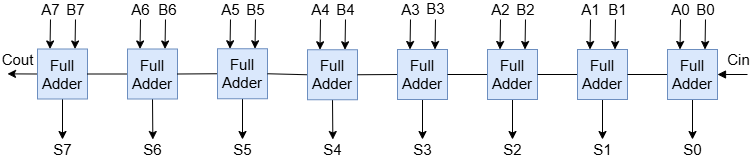

The diagram above was exported from draw.io. Its source (the exported page's mxGraphModel, read from the mxfile embedded in the PNG):
<mxGraphModel dx="1345" dy="577" grid="1" gridSize="10" guides="1" tooltips="1" connect="1" arrows="0" fold="1" page="1" pageScale="1" pageWidth="827" pageHeight="1169" math="0" shadow="0">
  <root>
    <mxCell id="0" />
    <mxCell id="1" parent="0" />
    <mxCell id="pYvZ6EQq_U6aykrmB1s--128" value="A7" style="edgeStyle=none;rounded=0;orthogonalLoop=1;jettySize=auto;html=1;exitX=0.25;exitY=0;exitDx=0;exitDy=0;endArrow=none;startFill=1;startArrow=classic;fontSize=15;" edge="1" parent="1" source="pYvZ6EQq_U6aykrmB1s--24">
      <mxGeometry x="1" y="10" relative="1" as="geometry">
        <mxPoint x="363" y="350" as="targetPoint" />
        <mxPoint x="10" y="-10" as="offset" />
      </mxGeometry>
    </mxCell>
    <mxCell id="pYvZ6EQq_U6aykrmB1s--129" value="B7" style="edgeStyle=none;rounded=0;orthogonalLoop=1;jettySize=auto;html=1;exitX=0.75;exitY=0;exitDx=0;exitDy=0;endArrow=none;startFill=1;startArrow=classic;fontSize=15;" edge="1" parent="1" source="pYvZ6EQq_U6aykrmB1s--24">
      <mxGeometry x="1" y="10" relative="1" as="geometry">
        <mxPoint x="388" y="350" as="targetPoint" />
        <mxPoint x="10" y="-10" as="offset" />
      </mxGeometry>
    </mxCell>
    <mxCell id="pYvZ6EQq_U6aykrmB1s--144" value="S7" style="edgeStyle=none;rounded=0;orthogonalLoop=1;jettySize=auto;html=1;exitX=0.5;exitY=1;exitDx=0;exitDy=0;fontSize=15;" edge="1" parent="1" source="pYvZ6EQq_U6aykrmB1s--24">
      <mxGeometry x="1" y="10" relative="1" as="geometry">
        <mxPoint x="375" y="470" as="targetPoint" />
        <mxPoint x="-10" y="10" as="offset" />
      </mxGeometry>
    </mxCell>
    <mxCell id="pYvZ6EQq_U6aykrmB1s--145" value="&lt;font style=&quot;font-size: 15px;&quot;&gt;Cout&lt;/font&gt;" style="edgeStyle=none;rounded=0;orthogonalLoop=1;jettySize=auto;html=1;exitX=0;exitY=0.5;exitDx=0;exitDy=0;" edge="1" parent="1" source="pYvZ6EQq_U6aykrmB1s--24">
      <mxGeometry x="0.3372" y="-14" relative="1" as="geometry">
        <mxPoint x="320" y="404.3793103448277" as="targetPoint" />
        <mxPoint as="offset" />
      </mxGeometry>
    </mxCell>
    <mxCell id="pYvZ6EQq_U6aykrmB1s--24" value="Full&lt;div&gt;Adder&lt;/div&gt;" style="whiteSpace=wrap;html=1;aspect=fixed;fontSize=15;fillColor=#dae8fc;strokeColor=#6c8ebf;" vertex="1" parent="1">
      <mxGeometry x="350" y="379.5" width="50" height="50" as="geometry" />
    </mxCell>
    <mxCell id="pYvZ6EQq_U6aykrmB1s--126" value="A6" style="edgeStyle=none;rounded=0;orthogonalLoop=1;jettySize=auto;html=1;exitX=0.25;exitY=0;exitDx=0;exitDy=0;endArrow=none;startFill=1;startArrow=classic;fontSize=15;" edge="1" parent="1" source="pYvZ6EQq_U6aykrmB1s--51">
      <mxGeometry x="1" y="10" relative="1" as="geometry">
        <mxPoint x="453" y="350" as="targetPoint" />
        <mxPoint x="10" y="-10" as="offset" />
      </mxGeometry>
    </mxCell>
    <mxCell id="pYvZ6EQq_U6aykrmB1s--127" value="B6" style="edgeStyle=none;rounded=0;orthogonalLoop=1;jettySize=auto;html=1;exitX=0.75;exitY=0;exitDx=0;exitDy=0;endArrow=none;startFill=1;startArrow=classic;fontSize=15;" edge="1" parent="1" source="pYvZ6EQq_U6aykrmB1s--51">
      <mxGeometry x="1" y="-10" relative="1" as="geometry">
        <mxPoint x="478" y="350" as="targetPoint" />
        <mxPoint x="-8" y="-10" as="offset" />
      </mxGeometry>
    </mxCell>
    <mxCell id="pYvZ6EQq_U6aykrmB1s--139" style="edgeStyle=none;rounded=0;orthogonalLoop=1;jettySize=auto;html=1;exitX=0;exitY=0.5;exitDx=0;exitDy=0;entryX=1;entryY=0.5;entryDx=0;entryDy=0;endArrow=none;startFill=0;" edge="1" parent="1" source="pYvZ6EQq_U6aykrmB1s--51" target="pYvZ6EQq_U6aykrmB1s--24">
      <mxGeometry relative="1" as="geometry" />
    </mxCell>
    <mxCell id="pYvZ6EQq_U6aykrmB1s--143" value="S6" style="edgeStyle=none;rounded=0;orthogonalLoop=1;jettySize=auto;html=1;exitX=0.5;exitY=1;exitDx=0;exitDy=0;fontSize=15;" edge="1" parent="1" source="pYvZ6EQq_U6aykrmB1s--51">
      <mxGeometry x="1" y="-10" relative="1" as="geometry">
        <mxPoint x="465.344827586207" y="470" as="targetPoint" />
        <mxPoint x="10" y="10" as="offset" />
      </mxGeometry>
    </mxCell>
    <mxCell id="pYvZ6EQq_U6aykrmB1s--51" value="Full&lt;div&gt;Adder&lt;/div&gt;" style="whiteSpace=wrap;html=1;aspect=fixed;fontSize=15;fillColor=#dae8fc;strokeColor=#6c8ebf;" vertex="1" parent="1">
      <mxGeometry x="440" y="379.5" width="50" height="50" as="geometry" />
    </mxCell>
    <mxCell id="pYvZ6EQq_U6aykrmB1s--124" value="A5" style="edgeStyle=none;rounded=0;orthogonalLoop=1;jettySize=auto;html=1;exitX=0.25;exitY=0;exitDx=0;exitDy=0;endArrow=none;startFill=1;startArrow=classic;fontSize=15;" edge="1" parent="1" source="pYvZ6EQq_U6aykrmB1s--56">
      <mxGeometry x="1" y="10" relative="1" as="geometry">
        <mxPoint x="543" y="350" as="targetPoint" />
        <mxPoint x="10" y="-10" as="offset" />
      </mxGeometry>
    </mxCell>
    <mxCell id="pYvZ6EQq_U6aykrmB1s--125" value="B5" style="edgeStyle=none;rounded=0;orthogonalLoop=1;jettySize=auto;html=1;exitX=0.75;exitY=0;exitDx=0;exitDy=0;endArrow=none;startFill=1;startArrow=classic;fontSize=15;" edge="1" parent="1" source="pYvZ6EQq_U6aykrmB1s--56">
      <mxGeometry x="1" y="10" relative="1" as="geometry">
        <mxPoint x="568" y="350" as="targetPoint" />
        <mxPoint x="10" y="-10" as="offset" />
      </mxGeometry>
    </mxCell>
    <mxCell id="pYvZ6EQq_U6aykrmB1s--138" style="edgeStyle=none;rounded=0;orthogonalLoop=1;jettySize=auto;html=1;exitX=0;exitY=0.5;exitDx=0;exitDy=0;entryX=1;entryY=0.5;entryDx=0;entryDy=0;endArrow=none;startFill=0;" edge="1" parent="1" source="pYvZ6EQq_U6aykrmB1s--56" target="pYvZ6EQq_U6aykrmB1s--51">
      <mxGeometry relative="1" as="geometry" />
    </mxCell>
    <mxCell id="pYvZ6EQq_U6aykrmB1s--142" value="S5" style="edgeStyle=none;rounded=0;orthogonalLoop=1;jettySize=auto;html=1;exitX=0.5;exitY=1;exitDx=0;exitDy=0;fontSize=15;" edge="1" parent="1" source="pYvZ6EQq_U6aykrmB1s--56">
      <mxGeometry x="1" y="10" relative="1" as="geometry">
        <mxPoint x="555" y="470" as="targetPoint" />
        <mxPoint x="-10" y="10" as="offset" />
      </mxGeometry>
    </mxCell>
    <mxCell id="pYvZ6EQq_U6aykrmB1s--56" value="Full&lt;div&gt;Adder&lt;/div&gt;" style="whiteSpace=wrap;html=1;aspect=fixed;fontSize=15;fillColor=#dae8fc;strokeColor=#6c8ebf;" vertex="1" parent="1">
      <mxGeometry x="530" y="379.25" width="50" height="50" as="geometry" />
    </mxCell>
    <mxCell id="pYvZ6EQq_U6aykrmB1s--120" value="B4" style="edgeStyle=none;rounded=0;orthogonalLoop=1;jettySize=auto;html=1;exitX=0.75;exitY=0;exitDx=0;exitDy=0;endArrow=none;startFill=1;startArrow=classic;fontSize=15;" edge="1" parent="1" source="pYvZ6EQq_U6aykrmB1s--61">
      <mxGeometry x="1" y="10" relative="1" as="geometry">
        <mxPoint x="658" y="350" as="targetPoint" />
        <mxPoint x="10" y="-10" as="offset" />
      </mxGeometry>
    </mxCell>
    <mxCell id="pYvZ6EQq_U6aykrmB1s--121" value="A4" style="edgeStyle=none;rounded=0;orthogonalLoop=1;jettySize=auto;html=1;exitX=0.25;exitY=0;exitDx=0;exitDy=0;endArrow=none;startFill=1;startArrow=classic;fontSize=15;" edge="1" parent="1" source="pYvZ6EQq_U6aykrmB1s--61">
      <mxGeometry x="1" y="10" relative="1" as="geometry">
        <mxPoint x="633" y="350" as="targetPoint" />
        <mxPoint x="10" y="-10" as="offset" />
      </mxGeometry>
    </mxCell>
    <mxCell id="pYvZ6EQq_U6aykrmB1s--137" style="edgeStyle=none;rounded=0;orthogonalLoop=1;jettySize=auto;html=1;exitX=0;exitY=0.5;exitDx=0;exitDy=0;entryX=1;entryY=0.5;entryDx=0;entryDy=0;endArrow=none;startFill=0;" edge="1" parent="1" source="pYvZ6EQq_U6aykrmB1s--61" target="pYvZ6EQq_U6aykrmB1s--56">
      <mxGeometry relative="1" as="geometry" />
    </mxCell>
    <mxCell id="pYvZ6EQq_U6aykrmB1s--141" value="S4" style="edgeStyle=none;rounded=0;orthogonalLoop=1;jettySize=auto;html=1;exitX=0.5;exitY=1;exitDx=0;exitDy=0;fontSize=15;" edge="1" parent="1" source="pYvZ6EQq_U6aykrmB1s--61">
      <mxGeometry x="1" y="-10" relative="1" as="geometry">
        <mxPoint x="645.344827586207" y="470" as="targetPoint" />
        <mxPoint x="10" y="10" as="offset" />
      </mxGeometry>
    </mxCell>
    <mxCell id="pYvZ6EQq_U6aykrmB1s--61" value="Full&lt;div&gt;Adder&lt;/div&gt;" style="whiteSpace=wrap;html=1;aspect=fixed;fontSize=15;fillColor=#dae8fc;strokeColor=#6c8ebf;" vertex="1" parent="1">
      <mxGeometry x="620" y="380.25" width="50" height="50" as="geometry" />
    </mxCell>
    <mxCell id="pYvZ6EQq_U6aykrmB1s--96" value="S3" style="edgeStyle=none;rounded=0;orthogonalLoop=1;jettySize=auto;html=1;exitX=0.5;exitY=1;exitDx=0;exitDy=0;fontSize=15;" edge="1" parent="1" source="pYvZ6EQq_U6aykrmB1s--72">
      <mxGeometry x="1" y="10" relative="1" as="geometry">
        <mxPoint x="735" y="470" as="targetPoint" />
        <mxPoint x="-10" y="10" as="offset" />
      </mxGeometry>
    </mxCell>
    <mxCell id="pYvZ6EQq_U6aykrmB1s--118" value="A3" style="edgeStyle=none;rounded=0;orthogonalLoop=1;jettySize=auto;html=1;exitX=0.25;exitY=0;exitDx=0;exitDy=0;endArrow=none;startFill=1;startArrow=classic;fontSize=15;" edge="1" parent="1" source="pYvZ6EQq_U6aykrmB1s--72">
      <mxGeometry x="1" y="10" relative="1" as="geometry">
        <mxPoint x="723" y="350" as="targetPoint" />
        <mxPoint x="10" y="-9" as="offset" />
      </mxGeometry>
    </mxCell>
    <mxCell id="pYvZ6EQq_U6aykrmB1s--119" value="B3" style="edgeStyle=none;rounded=0;orthogonalLoop=1;jettySize=auto;html=1;exitX=0.75;exitY=0;exitDx=0;exitDy=0;endArrow=none;startFill=1;startArrow=classic;fontSize=15;" edge="1" parent="1" source="pYvZ6EQq_U6aykrmB1s--72">
      <mxGeometry x="1" y="10" relative="1" as="geometry">
        <mxPoint x="748" y="350" as="targetPoint" />
        <mxPoint x="10" y="-10" as="offset" />
      </mxGeometry>
    </mxCell>
    <mxCell id="pYvZ6EQq_U6aykrmB1s--136" style="edgeStyle=none;rounded=0;orthogonalLoop=1;jettySize=auto;html=1;exitX=0;exitY=0.5;exitDx=0;exitDy=0;entryX=1;entryY=0.5;entryDx=0;entryDy=0;endArrow=none;startFill=0;" edge="1" parent="1" source="pYvZ6EQq_U6aykrmB1s--72" target="pYvZ6EQq_U6aykrmB1s--61">
      <mxGeometry relative="1" as="geometry" />
    </mxCell>
    <mxCell id="pYvZ6EQq_U6aykrmB1s--72" value="Full&lt;div&gt;Adder&lt;/div&gt;" style="whiteSpace=wrap;html=1;aspect=fixed;fontSize=15;fillColor=#dae8fc;strokeColor=#6c8ebf;" vertex="1" parent="1">
      <mxGeometry x="710" y="380" width="50" height="50" as="geometry" />
    </mxCell>
    <mxCell id="pYvZ6EQq_U6aykrmB1s--87" style="edgeStyle=none;rounded=0;orthogonalLoop=1;jettySize=auto;html=1;exitX=0;exitY=0.5;exitDx=0;exitDy=0;entryX=1;entryY=0.5;entryDx=0;entryDy=0;endArrow=none;startFill=0;fontSize=15;" edge="1" parent="1" source="pYvZ6EQq_U6aykrmB1s--73" target="pYvZ6EQq_U6aykrmB1s--72">
      <mxGeometry relative="1" as="geometry" />
    </mxCell>
    <mxCell id="pYvZ6EQq_U6aykrmB1s--97" value="S2" style="edgeStyle=none;rounded=0;orthogonalLoop=1;jettySize=auto;html=1;exitX=0.5;exitY=1;exitDx=0;exitDy=0;fontSize=15;" edge="1" parent="1" source="pYvZ6EQq_U6aykrmB1s--73">
      <mxGeometry x="1" y="10" relative="1" as="geometry">
        <mxPoint x="825" y="470" as="targetPoint" />
        <mxPoint x="-10" y="10" as="offset" />
      </mxGeometry>
    </mxCell>
    <mxCell id="pYvZ6EQq_U6aykrmB1s--116" value="A2" style="edgeStyle=none;rounded=0;orthogonalLoop=1;jettySize=auto;html=1;exitX=0.25;exitY=0;exitDx=0;exitDy=0;endArrow=none;startFill=1;startArrow=classic;fontSize=15;" edge="1" parent="1" source="pYvZ6EQq_U6aykrmB1s--73">
      <mxGeometry x="1" y="10" relative="1" as="geometry">
        <mxPoint x="813" y="350" as="targetPoint" />
        <mxPoint x="10" y="-9" as="offset" />
      </mxGeometry>
    </mxCell>
    <mxCell id="pYvZ6EQq_U6aykrmB1s--117" value="B2" style="edgeStyle=none;rounded=0;orthogonalLoop=1;jettySize=auto;html=1;exitX=0.75;exitY=0;exitDx=0;exitDy=0;endArrow=none;startFill=1;startArrow=classic;fontSize=15;" edge="1" parent="1" source="pYvZ6EQq_U6aykrmB1s--73">
      <mxGeometry x="1" y="10" relative="1" as="geometry">
        <mxPoint x="838" y="350" as="targetPoint" />
        <mxPoint x="10" y="-9" as="offset" />
      </mxGeometry>
    </mxCell>
    <mxCell id="pYvZ6EQq_U6aykrmB1s--73" value="Full&lt;div&gt;Adder&lt;/div&gt;" style="whiteSpace=wrap;html=1;aspect=fixed;fontSize=15;fillColor=#dae8fc;strokeColor=#6c8ebf;" vertex="1" parent="1">
      <mxGeometry x="800" y="380" width="50" height="50" as="geometry" />
    </mxCell>
    <mxCell id="pYvZ6EQq_U6aykrmB1s--86" style="edgeStyle=none;rounded=0;orthogonalLoop=1;jettySize=auto;html=1;exitX=0;exitY=0.5;exitDx=0;exitDy=0;entryX=1;entryY=0.5;entryDx=0;entryDy=0;endArrow=none;startFill=0;fontSize=15;" edge="1" parent="1" source="pYvZ6EQq_U6aykrmB1s--74" target="pYvZ6EQq_U6aykrmB1s--73">
      <mxGeometry relative="1" as="geometry" />
    </mxCell>
    <mxCell id="pYvZ6EQq_U6aykrmB1s--98" value="S1" style="edgeStyle=none;rounded=0;orthogonalLoop=1;jettySize=auto;html=1;exitX=0.5;exitY=1;exitDx=0;exitDy=0;fontSize=15;" edge="1" parent="1" source="pYvZ6EQq_U6aykrmB1s--74">
      <mxGeometry x="1" y="10" relative="1" as="geometry">
        <mxPoint x="915" y="470" as="targetPoint" />
        <mxPoint x="-10" y="10" as="offset" />
      </mxGeometry>
    </mxCell>
    <mxCell id="pYvZ6EQq_U6aykrmB1s--114" value="A1" style="edgeStyle=none;rounded=0;orthogonalLoop=1;jettySize=auto;html=1;exitX=0.25;exitY=0;exitDx=0;exitDy=0;endArrow=none;startFill=1;startArrow=classic;fontSize=15;" edge="1" parent="1" source="pYvZ6EQq_U6aykrmB1s--74">
      <mxGeometry x="1" y="10" relative="1" as="geometry">
        <mxPoint x="903" y="350" as="targetPoint" />
        <mxPoint x="10" y="-9" as="offset" />
      </mxGeometry>
    </mxCell>
    <mxCell id="pYvZ6EQq_U6aykrmB1s--115" value="B1" style="edgeStyle=none;rounded=0;orthogonalLoop=1;jettySize=auto;html=1;exitX=0.75;exitY=0;exitDx=0;exitDy=0;endArrow=none;startFill=1;startArrow=classic;fontSize=15;" edge="1" parent="1" source="pYvZ6EQq_U6aykrmB1s--74">
      <mxGeometry x="1" y="-10" relative="1" as="geometry">
        <mxPoint x="928" y="350" as="targetPoint" />
        <mxPoint x="-8" y="-10" as="offset" />
      </mxGeometry>
    </mxCell>
    <mxCell id="pYvZ6EQq_U6aykrmB1s--74" value="Full&lt;div&gt;Adder&lt;/div&gt;" style="whiteSpace=wrap;html=1;aspect=fixed;fontSize=15;fillColor=#dae8fc;strokeColor=#6c8ebf;" vertex="1" parent="1">
      <mxGeometry x="890" y="380" width="50" height="50" as="geometry" />
    </mxCell>
    <mxCell id="pYvZ6EQq_U6aykrmB1s--85" style="edgeStyle=none;rounded=0;orthogonalLoop=1;jettySize=auto;html=1;exitX=0;exitY=0.5;exitDx=0;exitDy=0;entryX=1;entryY=0.5;entryDx=0;entryDy=0;endArrow=none;startFill=0;fontSize=15;" edge="1" parent="1" source="pYvZ6EQq_U6aykrmB1s--75" target="pYvZ6EQq_U6aykrmB1s--74">
      <mxGeometry relative="1" as="geometry" />
    </mxCell>
    <mxCell id="pYvZ6EQq_U6aykrmB1s--88" style="edgeStyle=none;rounded=0;orthogonalLoop=1;jettySize=auto;html=1;exitX=1;exitY=0.5;exitDx=0;exitDy=0;startArrow=block;startFill=1;endArrow=none;fontSize=15;" edge="1" parent="1" source="pYvZ6EQq_U6aykrmB1s--75">
      <mxGeometry relative="1" as="geometry">
        <mxPoint x="1060" y="405" as="targetPoint" />
      </mxGeometry>
    </mxCell>
    <mxCell id="pYvZ6EQq_U6aykrmB1s--103" value="Cin" style="edgeLabel;html=1;align=center;verticalAlign=middle;resizable=0;points=[];fontSize=15;" vertex="1" connectable="0" parent="pYvZ6EQq_U6aykrmB1s--88">
      <mxGeometry x="0.4" y="4" relative="1" as="geometry">
        <mxPoint y="-11" as="offset" />
      </mxGeometry>
    </mxCell>
    <mxCell id="pYvZ6EQq_U6aykrmB1s--99" value="S0" style="edgeStyle=none;rounded=0;orthogonalLoop=1;jettySize=auto;html=1;exitX=0.5;exitY=1;exitDx=0;exitDy=0;fontSize=15;" edge="1" parent="1" source="pYvZ6EQq_U6aykrmB1s--75">
      <mxGeometry x="1" y="10" relative="1" as="geometry">
        <mxPoint x="1005" y="470" as="targetPoint" />
        <mxPoint x="-10" y="10" as="offset" />
      </mxGeometry>
    </mxCell>
    <mxCell id="pYvZ6EQq_U6aykrmB1s--112" value="A0" style="edgeStyle=none;rounded=0;orthogonalLoop=1;jettySize=auto;html=1;exitX=0.25;exitY=0;exitDx=0;exitDy=0;fontSize=15;endArrow=none;startFill=1;startArrow=classic;" edge="1" parent="1" source="pYvZ6EQq_U6aykrmB1s--75">
      <mxGeometry x="1" y="10" relative="1" as="geometry">
        <mxPoint x="993" y="350" as="targetPoint" />
        <mxPoint x="10" y="-9" as="offset" />
      </mxGeometry>
    </mxCell>
    <mxCell id="pYvZ6EQq_U6aykrmB1s--113" value="B0" style="edgeStyle=none;rounded=0;orthogonalLoop=1;jettySize=auto;html=1;exitX=0.75;exitY=0;exitDx=0;exitDy=0;fontSize=15;endArrow=none;startFill=1;startArrow=classic;" edge="1" parent="1" source="pYvZ6EQq_U6aykrmB1s--75">
      <mxGeometry x="1" y="10" relative="1" as="geometry">
        <mxPoint x="1018" y="350" as="targetPoint" />
        <mxPoint x="10" y="-9" as="offset" />
      </mxGeometry>
    </mxCell>
    <mxCell id="pYvZ6EQq_U6aykrmB1s--75" value="Full&lt;div&gt;Adder&lt;/div&gt;" style="whiteSpace=wrap;html=1;aspect=fixed;fontSize=15;fillColor=#dae8fc;strokeColor=#6c8ebf;" vertex="1" parent="1">
      <mxGeometry x="980" y="380" width="50" height="50" as="geometry" />
    </mxCell>
  </root>
</mxGraphModel>